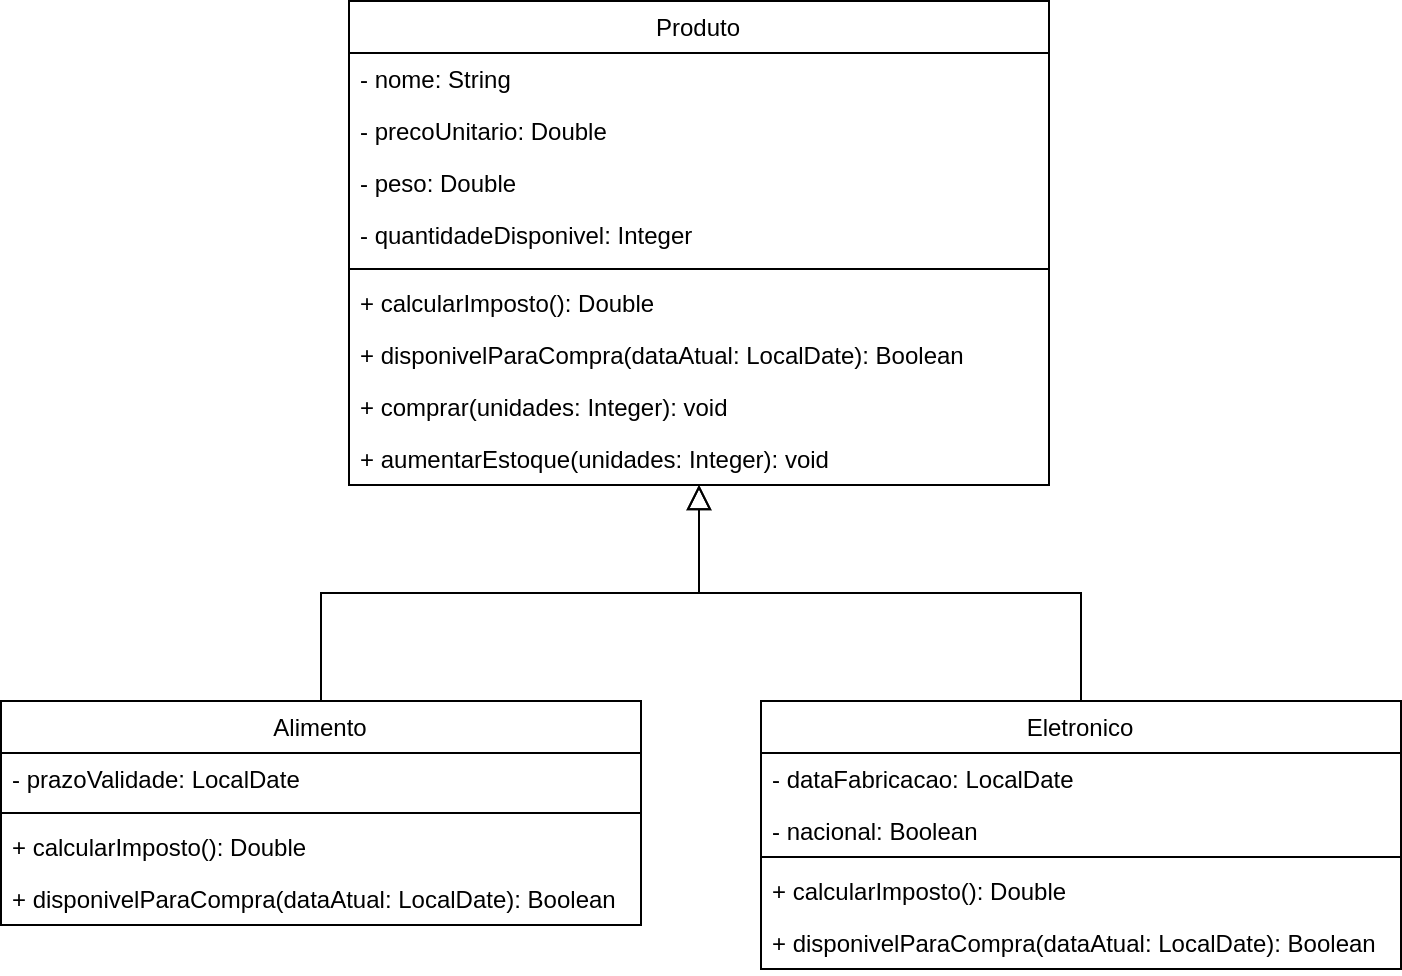

The diagram above was exported from draw.io. Its source (the exported page's mxGraphModel, read from the mxfile embedded in the PNG):
<mxGraphModel dx="2261" dy="785" grid="1" gridSize="10" guides="1" tooltips="1" connect="1" arrows="1" fold="1" page="1" pageScale="1" pageWidth="827" pageHeight="1169" math="0" shadow="0">
  <root>
    <mxCell id="WIyWlLk6GJQsqaUBKTNV-0" />
    <mxCell id="WIyWlLk6GJQsqaUBKTNV-1" parent="WIyWlLk6GJQsqaUBKTNV-0" />
    <mxCell id="zkfFHV4jXpPFQw0GAbJ--0" value="Produto" style="swimlane;fontStyle=0;align=center;verticalAlign=top;childLayout=stackLayout;horizontal=1;startSize=26;horizontalStack=0;resizeParent=1;resizeLast=0;collapsible=1;marginBottom=0;rounded=0;shadow=0;strokeWidth=1;" parent="WIyWlLk6GJQsqaUBKTNV-1" vertex="1">
      <mxGeometry x="144" y="30" width="350" height="242" as="geometry">
        <mxRectangle x="230" y="140" width="160" height="26" as="alternateBounds" />
      </mxGeometry>
    </mxCell>
    <mxCell id="zkfFHV4jXpPFQw0GAbJ--1" value="- nome: String" style="text;align=left;verticalAlign=top;spacingLeft=4;spacingRight=4;overflow=hidden;rotatable=0;points=[[0,0.5],[1,0.5]];portConstraint=eastwest;" parent="zkfFHV4jXpPFQw0GAbJ--0" vertex="1">
      <mxGeometry y="26" width="350" height="26" as="geometry" />
    </mxCell>
    <mxCell id="zkfFHV4jXpPFQw0GAbJ--2" value="- precoUnitario: Double" style="text;align=left;verticalAlign=top;spacingLeft=4;spacingRight=4;overflow=hidden;rotatable=0;points=[[0,0.5],[1,0.5]];portConstraint=eastwest;rounded=0;shadow=0;html=0;" parent="zkfFHV4jXpPFQw0GAbJ--0" vertex="1">
      <mxGeometry y="52" width="350" height="26" as="geometry" />
    </mxCell>
    <mxCell id="zkfFHV4jXpPFQw0GAbJ--3" value="- peso: Double" style="text;align=left;verticalAlign=top;spacingLeft=4;spacingRight=4;overflow=hidden;rotatable=0;points=[[0,0.5],[1,0.5]];portConstraint=eastwest;rounded=0;shadow=0;html=0;" parent="zkfFHV4jXpPFQw0GAbJ--0" vertex="1">
      <mxGeometry y="78" width="350" height="26" as="geometry" />
    </mxCell>
    <mxCell id="TvDNRa73br_SPf12LEFO-11" value="- quantidadeDisponivel: Integer" style="text;align=left;verticalAlign=top;spacingLeft=4;spacingRight=4;overflow=hidden;rotatable=0;points=[[0,0.5],[1,0.5]];portConstraint=eastwest;rounded=0;shadow=0;html=0;" parent="zkfFHV4jXpPFQw0GAbJ--0" vertex="1">
      <mxGeometry y="104" width="350" height="26" as="geometry" />
    </mxCell>
    <mxCell id="zkfFHV4jXpPFQw0GAbJ--4" value="" style="line;html=1;strokeWidth=1;align=left;verticalAlign=middle;spacingTop=-1;spacingLeft=3;spacingRight=3;rotatable=0;labelPosition=right;points=[];portConstraint=eastwest;" parent="zkfFHV4jXpPFQw0GAbJ--0" vertex="1">
      <mxGeometry y="130" width="350" height="8" as="geometry" />
    </mxCell>
    <mxCell id="TvDNRa73br_SPf12LEFO-0" value="+ calcularImposto(): Double" style="text;align=left;verticalAlign=top;spacingLeft=4;spacingRight=4;overflow=hidden;rotatable=0;points=[[0,0.5],[1,0.5]];portConstraint=eastwest;" parent="zkfFHV4jXpPFQw0GAbJ--0" vertex="1">
      <mxGeometry y="138" width="350" height="26" as="geometry" />
    </mxCell>
    <mxCell id="TvDNRa73br_SPf12LEFO-3" value="+ disponivelParaCompra(dataAtual: LocalDate): Boolean" style="text;align=left;verticalAlign=top;spacingLeft=4;spacingRight=4;overflow=hidden;rotatable=0;points=[[0,0.5],[1,0.5]];portConstraint=eastwest;" parent="zkfFHV4jXpPFQw0GAbJ--0" vertex="1">
      <mxGeometry y="164" width="350" height="26" as="geometry" />
    </mxCell>
    <mxCell id="TvDNRa73br_SPf12LEFO-12" value="+ comprar(unidades: Integer): void" style="text;align=left;verticalAlign=top;spacingLeft=4;spacingRight=4;overflow=hidden;rotatable=0;points=[[0,0.5],[1,0.5]];portConstraint=eastwest;" parent="zkfFHV4jXpPFQw0GAbJ--0" vertex="1">
      <mxGeometry y="190" width="350" height="26" as="geometry" />
    </mxCell>
    <mxCell id="TvDNRa73br_SPf12LEFO-13" value="+ aumentarEstoque(unidades: Integer): void" style="text;align=left;verticalAlign=top;spacingLeft=4;spacingRight=4;overflow=hidden;rotatable=0;points=[[0,0.5],[1,0.5]];portConstraint=eastwest;" parent="zkfFHV4jXpPFQw0GAbJ--0" vertex="1">
      <mxGeometry y="216" width="350" height="26" as="geometry" />
    </mxCell>
    <mxCell id="zkfFHV4jXpPFQw0GAbJ--6" value="Alimento" style="swimlane;fontStyle=0;align=center;verticalAlign=top;childLayout=stackLayout;horizontal=1;startSize=26;horizontalStack=0;resizeParent=1;resizeLast=0;collapsible=1;marginBottom=0;rounded=0;shadow=0;strokeWidth=1;" parent="WIyWlLk6GJQsqaUBKTNV-1" vertex="1">
      <mxGeometry x="-30" y="380" width="320" height="112" as="geometry">
        <mxRectangle x="130" y="380" width="160" height="26" as="alternateBounds" />
      </mxGeometry>
    </mxCell>
    <mxCell id="zkfFHV4jXpPFQw0GAbJ--7" value="- prazoValidade: LocalDate" style="text;align=left;verticalAlign=top;spacingLeft=4;spacingRight=4;overflow=hidden;rotatable=0;points=[[0,0.5],[1,0.5]];portConstraint=eastwest;" parent="zkfFHV4jXpPFQw0GAbJ--6" vertex="1">
      <mxGeometry y="26" width="320" height="26" as="geometry" />
    </mxCell>
    <mxCell id="zkfFHV4jXpPFQw0GAbJ--9" value="" style="line;html=1;strokeWidth=1;align=left;verticalAlign=middle;spacingTop=-1;spacingLeft=3;spacingRight=3;rotatable=0;labelPosition=right;points=[];portConstraint=eastwest;" parent="zkfFHV4jXpPFQw0GAbJ--6" vertex="1">
      <mxGeometry y="52" width="320" height="8" as="geometry" />
    </mxCell>
    <mxCell id="TvDNRa73br_SPf12LEFO-2" value="+ calcularImposto(): Double" style="text;align=left;verticalAlign=top;spacingLeft=4;spacingRight=4;overflow=hidden;rotatable=0;points=[[0,0.5],[1,0.5]];portConstraint=eastwest;" parent="zkfFHV4jXpPFQw0GAbJ--6" vertex="1">
      <mxGeometry y="60" width="320" height="26" as="geometry" />
    </mxCell>
    <mxCell id="TvDNRa73br_SPf12LEFO-5" value="+ disponivelParaCompra(dataAtual: LocalDate): Boolean" style="text;align=left;verticalAlign=top;spacingLeft=4;spacingRight=4;overflow=hidden;rotatable=0;points=[[0,0.5],[1,0.5]];portConstraint=eastwest;" parent="zkfFHV4jXpPFQw0GAbJ--6" vertex="1">
      <mxGeometry y="86" width="320" height="26" as="geometry" />
    </mxCell>
    <mxCell id="zkfFHV4jXpPFQw0GAbJ--12" value="" style="endArrow=block;endSize=10;endFill=0;shadow=0;strokeWidth=1;rounded=0;curved=0;edgeStyle=elbowEdgeStyle;elbow=vertical;" parent="WIyWlLk6GJQsqaUBKTNV-1" source="zkfFHV4jXpPFQw0GAbJ--6" target="zkfFHV4jXpPFQw0GAbJ--0" edge="1">
      <mxGeometry width="160" relative="1" as="geometry">
        <mxPoint x="200" y="223" as="sourcePoint" />
        <mxPoint x="200" y="223" as="targetPoint" />
      </mxGeometry>
    </mxCell>
    <mxCell id="zkfFHV4jXpPFQw0GAbJ--13" value="Eletronico" style="swimlane;fontStyle=0;align=center;verticalAlign=top;childLayout=stackLayout;horizontal=1;startSize=26;horizontalStack=0;resizeParent=1;resizeLast=0;collapsible=1;marginBottom=0;rounded=0;shadow=0;strokeWidth=1;" parent="WIyWlLk6GJQsqaUBKTNV-1" vertex="1">
      <mxGeometry x="350" y="380" width="320" height="134" as="geometry">
        <mxRectangle x="340" y="380" width="170" height="26" as="alternateBounds" />
      </mxGeometry>
    </mxCell>
    <mxCell id="zkfFHV4jXpPFQw0GAbJ--14" value="- dataFabricacao: LocalDate" style="text;align=left;verticalAlign=top;spacingLeft=4;spacingRight=4;overflow=hidden;rotatable=0;points=[[0,0.5],[1,0.5]];portConstraint=eastwest;" parent="zkfFHV4jXpPFQw0GAbJ--13" vertex="1">
      <mxGeometry y="26" width="320" height="26" as="geometry" />
    </mxCell>
    <mxCell id="TvDNRa73br_SPf12LEFO-4" value="- nacional: Boolean" style="text;align=left;verticalAlign=top;spacingLeft=4;spacingRight=4;overflow=hidden;rotatable=0;points=[[0,0.5],[1,0.5]];portConstraint=eastwest;" parent="zkfFHV4jXpPFQw0GAbJ--13" vertex="1">
      <mxGeometry y="52" width="320" height="22" as="geometry" />
    </mxCell>
    <mxCell id="zkfFHV4jXpPFQw0GAbJ--15" value="" style="line;html=1;strokeWidth=1;align=left;verticalAlign=middle;spacingTop=-1;spacingLeft=3;spacingRight=3;rotatable=0;labelPosition=right;points=[];portConstraint=eastwest;" parent="zkfFHV4jXpPFQw0GAbJ--13" vertex="1">
      <mxGeometry y="74" width="320" height="8" as="geometry" />
    </mxCell>
    <mxCell id="TvDNRa73br_SPf12LEFO-1" value="+ calcularImposto(): Double" style="text;align=left;verticalAlign=top;spacingLeft=4;spacingRight=4;overflow=hidden;rotatable=0;points=[[0,0.5],[1,0.5]];portConstraint=eastwest;" parent="zkfFHV4jXpPFQw0GAbJ--13" vertex="1">
      <mxGeometry y="82" width="320" height="26" as="geometry" />
    </mxCell>
    <mxCell id="TvDNRa73br_SPf12LEFO-6" value="+ disponivelParaCompra(dataAtual: LocalDate): Boolean" style="text;align=left;verticalAlign=top;spacingLeft=4;spacingRight=4;overflow=hidden;rotatable=0;points=[[0,0.5],[1,0.5]];portConstraint=eastwest;" parent="zkfFHV4jXpPFQw0GAbJ--13" vertex="1">
      <mxGeometry y="108" width="320" height="26" as="geometry" />
    </mxCell>
    <mxCell id="zkfFHV4jXpPFQw0GAbJ--16" value="" style="endArrow=block;endSize=10;endFill=0;shadow=0;strokeWidth=1;rounded=0;curved=0;edgeStyle=elbowEdgeStyle;elbow=vertical;" parent="WIyWlLk6GJQsqaUBKTNV-1" source="zkfFHV4jXpPFQw0GAbJ--13" target="zkfFHV4jXpPFQw0GAbJ--0" edge="1">
      <mxGeometry width="160" relative="1" as="geometry">
        <mxPoint x="210" y="393" as="sourcePoint" />
        <mxPoint x="310" y="291" as="targetPoint" />
      </mxGeometry>
    </mxCell>
  </root>
</mxGraphModel>